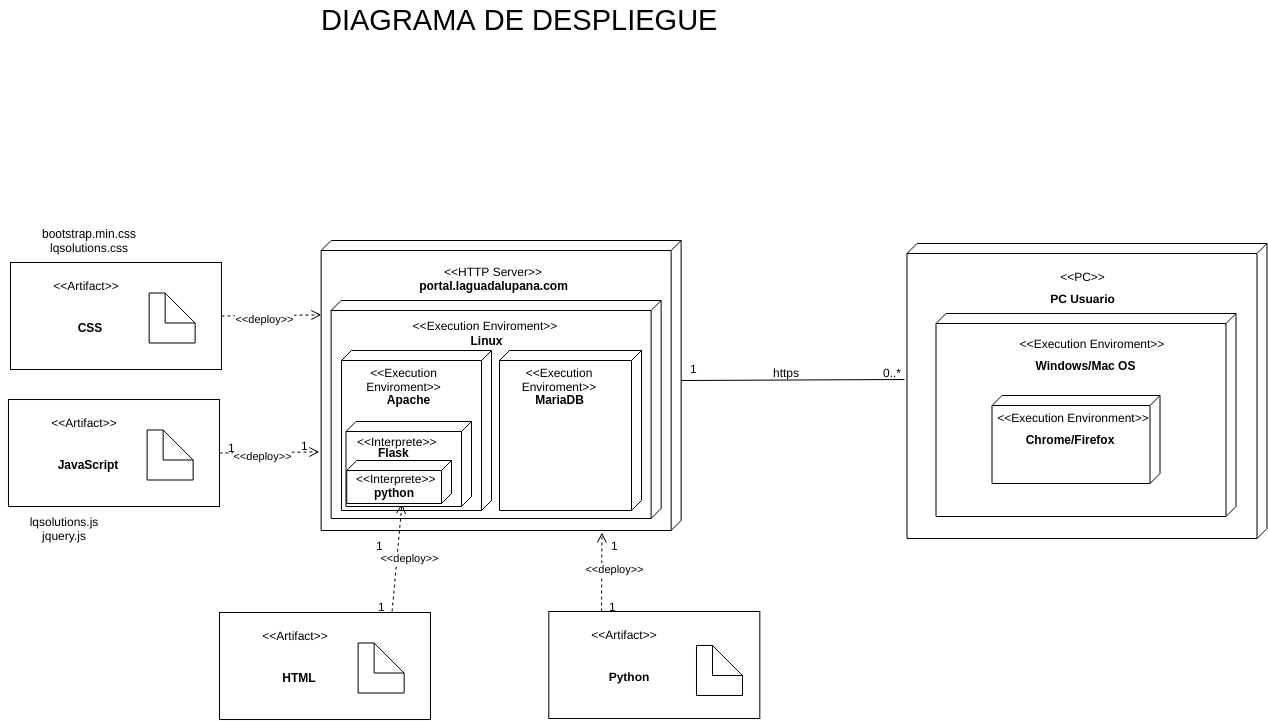

The diagram above was exported from draw.io. Its source (the exported page's mxGraphModel, read from the mxfile embedded in the PNG):
<mxGraphModel dx="550" dy="1934" grid="1" gridSize="10" guides="1" tooltips="1" connect="1" arrows="1" fold="1" page="1" pageScale="1" pageWidth="850" pageHeight="1100" math="0" shadow="0">
  <root>
    <mxCell id="0" />
    <mxCell id="1" parent="0" />
    <mxCell id="3rC3RmvsBxPGsRXUpSsJ-3" value="&lt;div style=&quot;text-align: center&quot;&gt;&lt;br&gt;&lt;/div&gt;" style="verticalAlign=top;align=left;spacingTop=8;spacingLeft=2;spacingRight=12;shape=cube;size=10;direction=south;fontStyle=4;html=1;rounded=0;shadow=0;comic=0;labelBackgroundColor=none;strokeColor=#000000;strokeWidth=1;fillColor=#ffffff;fontFamily=Verdana;fontSize=12;fontColor=#000000;" parent="1" vertex="1">
      <mxGeometry x="1229.642857142857" y="-790" width="360" height="290" as="geometry" />
    </mxCell>
    <mxCell id="3rC3RmvsBxPGsRXUpSsJ-4" value="&amp;lt;&amp;lt;HTTP Server&amp;gt;&amp;gt;" style="text;html=1;strokeColor=none;fillColor=none;align=center;verticalAlign=middle;whiteSpace=wrap;rounded=0;fontColor=none;" parent="1" vertex="1">
      <mxGeometry x="1343.9340336134453" y="-769.5925925925926" width="116.37352941176471" height="21.40740740740741" as="geometry" />
    </mxCell>
    <mxCell id="3rC3RmvsBxPGsRXUpSsJ-5" value="&lt;div style=&quot;text-align: center&quot;&gt;&lt;br&gt;&lt;/div&gt;" style="verticalAlign=top;align=left;spacingTop=8;spacingLeft=2;spacingRight=12;shape=cube;size=10;direction=south;fontStyle=4;html=1;rounded=0;shadow=0;comic=0;labelBackgroundColor=none;strokeColor=#000000;strokeWidth=1;fillColor=#ffffff;fontFamily=Verdana;fontSize=12;fontColor=#000000;" parent="1" vertex="1">
      <mxGeometry x="1239.642857142857" y="-730" width="330" height="218" as="geometry" />
    </mxCell>
    <mxCell id="3rC3RmvsBxPGsRXUpSsJ-6" value="&amp;lt;&amp;lt;Execution Enviroment&amp;gt;&amp;gt;" style="text;html=1;strokeColor=none;fillColor=none;align=center;verticalAlign=middle;whiteSpace=wrap;rounded=0;fontColor=none;" parent="1" vertex="1">
      <mxGeometry x="1309.8178571428573" y="-715.9074074074074" width="167.62058823529412" height="21.40740740740741" as="geometry" />
    </mxCell>
    <mxCell id="3rC3RmvsBxPGsRXUpSsJ-7" value="&lt;b&gt;Linux&lt;/b&gt;" style="text;html=1;strokeColor=none;fillColor=none;align=center;verticalAlign=middle;whiteSpace=wrap;rounded=0;fontColor=none;" parent="1" vertex="1">
      <mxGeometry x="1293.642857142857" y="-695.5" width="203" height="11" as="geometry" />
    </mxCell>
    <mxCell id="3rC3RmvsBxPGsRXUpSsJ-8" value="&lt;div style=&quot;text-align: center&quot;&gt;&lt;br&gt;&lt;/div&gt;" style="verticalAlign=top;align=left;spacingTop=8;spacingLeft=2;spacingRight=12;shape=cube;size=10;direction=south;fontStyle=4;html=1;rounded=0;shadow=0;comic=0;labelBackgroundColor=none;strokeColor=#000000;strokeWidth=1;fillColor=#ffffff;fontFamily=Verdana;fontSize=12;fontColor=#000000;" parent="1" vertex="1">
      <mxGeometry x="1250" y="-680" width="150" height="160" as="geometry" />
    </mxCell>
    <mxCell id="3rC3RmvsBxPGsRXUpSsJ-9" value="&lt;span id=&quot;docs-internal-guid-c5679417-f616-4dd5-6c52-c1862403f261&quot;&gt;&lt;span&gt;&lt;b&gt;Apache&lt;/b&gt;&lt;/span&gt;&lt;/span&gt;" style="text;html=1;strokeColor=none;fillColor=none;align=center;verticalAlign=middle;whiteSpace=wrap;rounded=0;fontColor=none;" parent="1" vertex="1">
      <mxGeometry x="1215.8216806722687" y="-646.9981481481483" width="202.85294117647058" height="32.111111111111114" as="geometry" />
    </mxCell>
    <mxCell id="3rC3RmvsBxPGsRXUpSsJ-10" value="&amp;lt;&amp;lt;Execution Enviroment&amp;gt;&amp;gt;" style="text;html=1;strokeColor=none;fillColor=none;align=center;verticalAlign=middle;whiteSpace=wrap;rounded=0;fontColor=none;" parent="1" vertex="1">
      <mxGeometry x="1245" y="-660.98" width="135" height="20" as="geometry" />
    </mxCell>
    <mxCell id="3rC3RmvsBxPGsRXUpSsJ-11" value="&lt;b&gt;portal.laguadalupana.com&lt;/b&gt;" style="text;html=1;strokeColor=none;fillColor=none;align=center;verticalAlign=middle;whiteSpace=wrap;rounded=0;fontColor=none;" parent="1" vertex="1">
      <mxGeometry x="1301.2016806722688" y="-760.9814814814815" width="202.85294117647058" height="32.111111111111114" as="geometry" />
    </mxCell>
    <mxCell id="3rC3RmvsBxPGsRXUpSsJ-12" value="" style="group;fontStyle=1" parent="1" vertex="1" connectable="0">
      <mxGeometry x="1814.5" y="-787" width="360" height="295" as="geometry" />
    </mxCell>
    <mxCell id="3rC3RmvsBxPGsRXUpSsJ-13" value="&lt;div style=&quot;text-align: center&quot;&gt;&lt;br&gt;&lt;/div&gt;" style="verticalAlign=top;align=left;spacingTop=8;spacingLeft=2;spacingRight=12;shape=cube;size=10;direction=south;fontStyle=4;html=1;rounded=0;shadow=0;comic=0;labelBackgroundColor=none;strokeColor=#000000;strokeWidth=1;fillColor=#ffffff;fontFamily=Verdana;fontSize=12;fontColor=#000000;" parent="3rC3RmvsBxPGsRXUpSsJ-12" vertex="1">
      <mxGeometry x="1" width="360" height="295" as="geometry" />
    </mxCell>
    <mxCell id="3rC3RmvsBxPGsRXUpSsJ-14" value="&amp;lt;&amp;lt;PC&amp;gt;&amp;gt;" style="text;html=1;strokeColor=none;fillColor=none;align=center;verticalAlign=middle;whiteSpace=wrap;rounded=0;fontColor=none;" parent="3rC3RmvsBxPGsRXUpSsJ-12" vertex="1">
      <mxGeometry x="119.47058823529412" y="21.85185185185185" width="115.41176470588235" height="21.85185185185185" as="geometry" />
    </mxCell>
    <mxCell id="3rC3RmvsBxPGsRXUpSsJ-15" value="&lt;b&gt;PC Usuario&lt;br&gt;&lt;/b&gt;" style="text;html=1;strokeColor=none;fillColor=none;align=center;verticalAlign=middle;whiteSpace=wrap;rounded=0;fontColor=none;" parent="3rC3RmvsBxPGsRXUpSsJ-12" vertex="1">
      <mxGeometry x="76.52941176470588" y="38.129629629629626" width="201.1764705882353" height="32.77777777777778" as="geometry" />
    </mxCell>
    <mxCell id="3rC3RmvsBxPGsRXUpSsJ-16" value="&lt;div style=&quot;text-align: center&quot;&gt;&lt;br&gt;&lt;/div&gt;" style="verticalAlign=top;align=left;spacingTop=8;spacingLeft=2;spacingRight=12;shape=cube;size=10;direction=south;fontStyle=4;html=1;rounded=0;shadow=0;comic=0;labelBackgroundColor=none;strokeColor=#000000;strokeWidth=1;fillColor=#ffffff;fontFamily=Verdana;fontSize=12;fontColor=#000000;" parent="3rC3RmvsBxPGsRXUpSsJ-12" vertex="1">
      <mxGeometry x="30" y="70" width="300" height="203" as="geometry" />
    </mxCell>
    <mxCell id="3rC3RmvsBxPGsRXUpSsJ-17" value="&amp;lt;&amp;lt;Execution Enviroment&amp;gt;&amp;gt;" style="text;html=1;strokeColor=none;fillColor=none;align=center;verticalAlign=middle;whiteSpace=wrap;rounded=0;fontColor=none;" parent="3rC3RmvsBxPGsRXUpSsJ-12" vertex="1">
      <mxGeometry x="103.5" y="89.14814814814814" width="166.23529411764707" height="21.85185185185185" as="geometry" />
    </mxCell>
    <mxCell id="3rC3RmvsBxPGsRXUpSsJ-18" value="&lt;b&gt;Windows/Mac OS&lt;/b&gt;" style="text;html=1;strokeColor=none;fillColor=none;align=center;verticalAlign=middle;whiteSpace=wrap;rounded=0;fontColor=none;" parent="3rC3RmvsBxPGsRXUpSsJ-12" vertex="1">
      <mxGeometry x="79.02941176470588" y="105.96296296296296" width="201.1764705882353" height="32.77777777777778" as="geometry" />
    </mxCell>
    <mxCell id="3rC3RmvsBxPGsRXUpSsJ-19" value="" style="group" parent="3rC3RmvsBxPGsRXUpSsJ-12" vertex="1" connectable="0">
      <mxGeometry x="62.529411764705884" y="152" width="206" height="88" as="geometry" />
    </mxCell>
    <mxCell id="3rC3RmvsBxPGsRXUpSsJ-20" value="&lt;div style=&quot;text-align: center&quot;&gt;&lt;br&gt;&lt;/div&gt;" style="verticalAlign=top;align=left;spacingTop=8;spacingLeft=2;spacingRight=12;shape=cube;size=10;direction=south;fontStyle=4;html=1;rounded=0;shadow=0;comic=0;labelBackgroundColor=none;strokeColor=#000000;strokeWidth=1;fillColor=#ffffff;fontFamily=Verdana;fontSize=12;fontColor=#000000;" parent="3rC3RmvsBxPGsRXUpSsJ-19" vertex="1">
      <mxGeometry x="23.470588235294116" width="168" height="88" as="geometry" />
    </mxCell>
    <mxCell id="3rC3RmvsBxPGsRXUpSsJ-21" value="&amp;lt;&amp;lt;Execution Environment&amp;gt;&amp;gt;" style="text;html=1;strokeColor=none;fillColor=none;align=center;verticalAlign=middle;whiteSpace=wrap;rounded=0;fontColor=none;" parent="3rC3RmvsBxPGsRXUpSsJ-19" vertex="1">
      <mxGeometry x="19" y="17" width="172" height="10" as="geometry" />
    </mxCell>
    <mxCell id="3rC3RmvsBxPGsRXUpSsJ-22" value="&lt;b&gt;Chrome/Firefox&lt;/b&gt;" style="text;html=1;strokeColor=none;fillColor=none;align=center;verticalAlign=middle;whiteSpace=wrap;rounded=0;fontColor=none;" parent="3rC3RmvsBxPGsRXUpSsJ-19" vertex="1">
      <mxGeometry x="48.5" y="31" width="106" height="26" as="geometry" />
    </mxCell>
    <mxCell id="3rC3RmvsBxPGsRXUpSsJ-23" value="" style="endArrow=none;html=1;exitX=0;exitY=0;exitDx=140;exitDy=0;exitPerimeter=0;entryX=0.461;entryY=1.007;entryDx=0;entryDy=0;entryPerimeter=0;" parent="1" source="3rC3RmvsBxPGsRXUpSsJ-3" target="3rC3RmvsBxPGsRXUpSsJ-13" edge="1">
      <mxGeometry width="50" height="50" relative="1" as="geometry">
        <mxPoint x="1689.5" y="-610" as="sourcePoint" />
        <mxPoint x="1760" y="-580" as="targetPoint" />
      </mxGeometry>
    </mxCell>
    <mxCell id="3rC3RmvsBxPGsRXUpSsJ-24" value="https" style="text;html=1;resizable=0;points=[];autosize=1;align=left;verticalAlign=top;spacingTop=-4;" parent="1" vertex="1">
      <mxGeometry x="1680" y="-667" width="40" height="20" as="geometry" />
    </mxCell>
    <mxCell id="3rC3RmvsBxPGsRXUpSsJ-25" value="1" style="text;html=1;resizable=0;points=[];autosize=1;align=left;verticalAlign=top;spacingTop=-4;" parent="1" vertex="1">
      <mxGeometry x="1596.5" y="-671" width="20" height="20" as="geometry" />
    </mxCell>
    <mxCell id="3rC3RmvsBxPGsRXUpSsJ-26" value="0..*" style="text;html=1;resizable=0;points=[];autosize=1;align=left;verticalAlign=top;spacingTop=-4;" parent="1" vertex="1">
      <mxGeometry x="1789.5" y="-667" width="30" height="20" as="geometry" />
    </mxCell>
    <mxCell id="3rC3RmvsBxPGsRXUpSsJ-27" value="" style="rounded=0;whiteSpace=wrap;html=1;strokeWidth=1;fontSize=16;" parent="1" vertex="1">
      <mxGeometry x="1127.9761904761901" y="-417.9761904761908" width="211" height="107" as="geometry" />
    </mxCell>
    <mxCell id="3rC3RmvsBxPGsRXUpSsJ-28" value="&amp;lt;&amp;lt;Artifact&amp;gt;&amp;gt;" style="text;html=1;strokeColor=none;fillColor=none;align=center;verticalAlign=middle;whiteSpace=wrap;rounded=0;fontColor=none;" parent="1" vertex="1">
      <mxGeometry x="1120.1511904761903" y="-405.8835978835982" width="167.62058823529412" height="21.40740740740741" as="geometry" />
    </mxCell>
    <mxCell id="3rC3RmvsBxPGsRXUpSsJ-29" value="&lt;b&gt;HTML&lt;br&gt;&lt;/b&gt;" style="text;html=1;strokeColor=none;fillColor=none;align=center;verticalAlign=middle;whiteSpace=wrap;rounded=0;fontColor=none;" parent="1" vertex="1">
      <mxGeometry x="1168.4761904761901" y="-358.9761904761908" width="80" height="11" as="geometry" />
    </mxCell>
    <mxCell id="3rC3RmvsBxPGsRXUpSsJ-30" value="" style="shape=note;whiteSpace=wrap;html=1;strokeWidth=1;fontSize=16;" parent="1" vertex="1">
      <mxGeometry x="1266.642857142857" y="-387.5" width="46" height="50" as="geometry" />
    </mxCell>
    <mxCell id="3rC3RmvsBxPGsRXUpSsJ-31" value="" style="rounded=0;whiteSpace=wrap;html=1;strokeWidth=1;fontSize=16;" parent="1" vertex="1">
      <mxGeometry x="1457.3249999999998" y="-419" width="211" height="107" as="geometry" />
    </mxCell>
    <mxCell id="3rC3RmvsBxPGsRXUpSsJ-32" value="&amp;lt;&amp;lt;Artifact&amp;gt;&amp;gt;" style="text;html=1;strokeColor=none;fillColor=none;align=center;verticalAlign=middle;whiteSpace=wrap;rounded=0;fontColor=none;" parent="1" vertex="1">
      <mxGeometry x="1449.5" y="-406.9074074074074" width="167.62058823529412" height="21.40740740740741" as="geometry" />
    </mxCell>
    <mxCell id="3rC3RmvsBxPGsRXUpSsJ-33" value="" style="shape=note;whiteSpace=wrap;html=1;strokeWidth=1;fontSize=16;" parent="1" vertex="1">
      <mxGeometry x="1604.9916666666668" y="-385.0238095238092" width="46" height="50" as="geometry" />
    </mxCell>
    <mxCell id="3rC3RmvsBxPGsRXUpSsJ-34" value="&lt;b&gt;Python&lt;br&gt;&lt;/b&gt;" style="text;html=1;strokeColor=none;fillColor=none;align=center;verticalAlign=middle;whiteSpace=wrap;rounded=0;fontColor=none;" parent="1" vertex="1">
      <mxGeometry x="1497.8249999999998" y="-360" width="80" height="11" as="geometry" />
    </mxCell>
    <mxCell id="3rC3RmvsBxPGsRXUpSsJ-35" value="&amp;lt;&amp;lt;deploy&amp;gt;&amp;gt;" style="html=1;verticalAlign=bottom;endArrow=open;dashed=1;endSize=8;entryX=1.007;entryY=0.22;entryPerimeter=0;exitX=0.25;exitY=0;exitDx=0;exitDy=0;entryDx=0;entryDy=0;" parent="1" source="3rC3RmvsBxPGsRXUpSsJ-31" target="3rC3RmvsBxPGsRXUpSsJ-3" edge="1">
      <mxGeometry x="-0.1538" y="-13" relative="1" as="geometry">
        <mxPoint x="1616.4209999999998" y="-438" as="sourcePoint" />
        <mxPoint x="1617.46" y="-511.885" as="targetPoint" />
        <mxPoint as="offset" />
      </mxGeometry>
    </mxCell>
    <mxCell id="3rC3RmvsBxPGsRXUpSsJ-36" value="&amp;lt;&amp;lt;deploy&amp;gt;&amp;gt;" style="html=1;verticalAlign=bottom;endArrow=open;dashed=1;endSize=8;exitX=0.25;exitY=0;exitDx=0;exitDy=0;" parent="1" target="3rC3RmvsBxPGsRXUpSsJ-88" edge="1">
      <mxGeometry x="-0.1538" y="-13" relative="1" as="geometry">
        <mxPoint x="1300.5750000000003" y="-419" as="sourcePoint" />
        <mxPoint x="1300.942857142857" y="-497.97" as="targetPoint" />
        <mxPoint as="offset" />
      </mxGeometry>
    </mxCell>
    <mxCell id="3rC3RmvsBxPGsRXUpSsJ-37" value="&lt;font style=&quot;font-size: 29px&quot;&gt;DIAGRAMA DE DESPLIEGUE&lt;/font&gt;" style="text;html=1;resizable=0;points=[];autosize=1;align=left;verticalAlign=top;spacingTop=-4;" parent="1" vertex="1">
      <mxGeometry x="1228" y="-1030" width="410" height="20" as="geometry" />
    </mxCell>
    <mxCell id="3rC3RmvsBxPGsRXUpSsJ-38" value="&lt;div style=&quot;text-align: center&quot;&gt;&lt;br&gt;&lt;/div&gt;" style="verticalAlign=top;align=left;spacingTop=8;spacingLeft=2;spacingRight=12;shape=cube;size=10;direction=south;fontStyle=4;html=1;rounded=0;shadow=0;comic=0;labelBackgroundColor=none;strokeColor=#000000;strokeWidth=1;fillColor=#ffffff;fontFamily=Verdana;fontSize=12;fontColor=#000000;" parent="1" vertex="1">
      <mxGeometry x="1408" y="-680" width="142" height="160" as="geometry" />
    </mxCell>
    <mxCell id="3rC3RmvsBxPGsRXUpSsJ-40" value="&amp;lt;&amp;lt;Execution Enviroment&amp;gt;&amp;gt;" style="text;html=1;strokeColor=none;fillColor=none;align=center;verticalAlign=middle;whiteSpace=wrap;rounded=0;fontColor=none;" parent="1" vertex="1">
      <mxGeometry x="1409.13" y="-661.98" width="118" height="21" as="geometry" />
    </mxCell>
    <mxCell id="3rC3RmvsBxPGsRXUpSsJ-41" value="1" style="text;html=1;resizable=0;points=[];autosize=1;align=left;verticalAlign=top;spacingTop=-4;" parent="1" vertex="1">
      <mxGeometry x="1285" y="-433" width="20" height="20" as="geometry" />
    </mxCell>
    <mxCell id="3rC3RmvsBxPGsRXUpSsJ-42" value="1" style="text;html=1;resizable=0;points=[];autosize=1;align=left;verticalAlign=top;spacingTop=-4;" parent="1" vertex="1">
      <mxGeometry x="1283" y="-494" width="20" height="20" as="geometry" />
    </mxCell>
    <mxCell id="3rC3RmvsBxPGsRXUpSsJ-43" value="1" style="text;html=1;resizable=0;points=[];autosize=1;align=left;verticalAlign=top;spacingTop=-4;" parent="1" vertex="1">
      <mxGeometry x="1518" y="-494" width="20" height="20" as="geometry" />
    </mxCell>
    <mxCell id="3rC3RmvsBxPGsRXUpSsJ-44" value="1" style="text;html=1;resizable=0;points=[];autosize=1;align=left;verticalAlign=top;spacingTop=-4;" parent="1" vertex="1">
      <mxGeometry x="1516" y="-433" width="20" height="20" as="geometry" />
    </mxCell>
    <mxCell id="3rC3RmvsBxPGsRXUpSsJ-45" value="" style="rounded=0;whiteSpace=wrap;html=1;strokeWidth=1;fontSize=16;" parent="1" vertex="1">
      <mxGeometry x="916.9761904761901" y="-630.9761904761908" width="211" height="107" as="geometry" />
    </mxCell>
    <mxCell id="3rC3RmvsBxPGsRXUpSsJ-46" value="&amp;lt;&amp;lt;Artifact&amp;gt;&amp;gt;" style="text;html=1;strokeColor=none;fillColor=none;align=center;verticalAlign=middle;whiteSpace=wrap;rounded=0;fontColor=none;" parent="1" vertex="1">
      <mxGeometry x="909.1511904761903" y="-618.8835978835982" width="167.62058823529412" height="21.40740740740741" as="geometry" />
    </mxCell>
    <mxCell id="3rC3RmvsBxPGsRXUpSsJ-47" value="&lt;b&gt;JavaScript&lt;/b&gt;" style="text;html=1;strokeColor=none;fillColor=none;align=center;verticalAlign=middle;whiteSpace=wrap;rounded=0;fontColor=none;" parent="1" vertex="1">
      <mxGeometry x="957.4761904761901" y="-571.9761904761908" width="80" height="11" as="geometry" />
    </mxCell>
    <mxCell id="3rC3RmvsBxPGsRXUpSsJ-48" value="" style="shape=note;whiteSpace=wrap;html=1;strokeWidth=1;fontSize=16;" parent="1" vertex="1">
      <mxGeometry x="1055.642857142857" y="-600.5" width="46" height="50" as="geometry" />
    </mxCell>
    <mxCell id="3rC3RmvsBxPGsRXUpSsJ-49" value="&amp;lt;&amp;lt;deploy&amp;gt;&amp;gt;" style="html=1;verticalAlign=bottom;endArrow=open;dashed=1;endSize=8;entryX=0.729;entryY=1.005;entryPerimeter=0;exitX=1;exitY=0.5;exitDx=0;exitDy=0;entryDx=0;entryDy=0;" parent="1" source="3rC3RmvsBxPGsRXUpSsJ-45" target="3rC3RmvsBxPGsRXUpSsJ-3" edge="1">
      <mxGeometry x="-0.1538" y="-13" relative="1" as="geometry">
        <mxPoint x="1140.0749999999998" y="-605.5" as="sourcePoint" />
        <mxPoint x="1140.442857142857" y="-684.47" as="targetPoint" />
        <mxPoint as="offset" />
      </mxGeometry>
    </mxCell>
    <mxCell id="3rC3RmvsBxPGsRXUpSsJ-50" value="lqsolutions.js&lt;br&gt;jquery.js" style="text;html=1;strokeColor=none;fillColor=none;align=center;verticalAlign=middle;whiteSpace=wrap;rounded=0;" parent="1" vertex="1">
      <mxGeometry x="953" y="-512" width="40" height="20" as="geometry" />
    </mxCell>
    <mxCell id="3rC3RmvsBxPGsRXUpSsJ-51" value="" style="rounded=0;whiteSpace=wrap;html=1;strokeWidth=1;fontSize=16;" parent="1" vertex="1">
      <mxGeometry x="918.9761904761901" y="-767.9761904761908" width="211" height="107" as="geometry" />
    </mxCell>
    <mxCell id="3rC3RmvsBxPGsRXUpSsJ-52" value="&amp;lt;&amp;lt;Artifact&amp;gt;&amp;gt;" style="text;html=1;strokeColor=none;fillColor=none;align=center;verticalAlign=middle;whiteSpace=wrap;rounded=0;fontColor=none;" parent="1" vertex="1">
      <mxGeometry x="911.1511904761903" y="-755.8835978835982" width="167.62058823529412" height="21.40740740740741" as="geometry" />
    </mxCell>
    <mxCell id="3rC3RmvsBxPGsRXUpSsJ-53" value="&lt;b&gt;CSS&lt;/b&gt;" style="text;html=1;strokeColor=none;fillColor=none;align=center;verticalAlign=middle;whiteSpace=wrap;rounded=0;fontColor=none;" parent="1" vertex="1">
      <mxGeometry x="959.4761904761901" y="-708.9761904761908" width="80" height="11" as="geometry" />
    </mxCell>
    <mxCell id="3rC3RmvsBxPGsRXUpSsJ-54" value="" style="shape=note;whiteSpace=wrap;html=1;strokeWidth=1;fontSize=16;" parent="1" vertex="1">
      <mxGeometry x="1057.642857142857" y="-737.5" width="46" height="50" as="geometry" />
    </mxCell>
    <mxCell id="3rC3RmvsBxPGsRXUpSsJ-55" value="&amp;lt;&amp;lt;deploy&amp;gt;&amp;gt;" style="html=1;verticalAlign=bottom;endArrow=open;dashed=1;endSize=8;entryX=0.729;entryY=1.005;entryPerimeter=0;exitX=1;exitY=0.5;exitDx=0;exitDy=0;entryDx=0;entryDy=0;" parent="1" source="3rC3RmvsBxPGsRXUpSsJ-51" edge="1">
      <mxGeometry x="-0.1538" y="-13" relative="1" as="geometry">
        <mxPoint x="1142.0749999999998" y="-742.5" as="sourcePoint" />
        <mxPoint x="1229.8428571428572" y="-715.5900000000001" as="targetPoint" />
        <mxPoint as="offset" />
      </mxGeometry>
    </mxCell>
    <mxCell id="3rC3RmvsBxPGsRXUpSsJ-56" value="bootstrap.min.css&lt;br&gt;lqsolutions.css" style="text;html=1;strokeColor=none;fillColor=none;align=center;verticalAlign=middle;whiteSpace=wrap;rounded=0;" parent="1" vertex="1">
      <mxGeometry x="977.5" y="-800" width="40" height="20" as="geometry" />
    </mxCell>
    <mxCell id="3rC3RmvsBxPGsRXUpSsJ-57" value="1" style="text;html=1;resizable=0;points=[];autosize=1;align=left;verticalAlign=top;spacingTop=-4;" parent="1" vertex="1">
      <mxGeometry x="1135" y="-592" width="20" height="20" as="geometry" />
    </mxCell>
    <mxCell id="3rC3RmvsBxPGsRXUpSsJ-58" value="1" style="text;html=1;resizable=0;points=[];autosize=1;align=left;verticalAlign=top;spacingTop=-4;" parent="1" vertex="1">
      <mxGeometry x="1208" y="-594" width="20" height="20" as="geometry" />
    </mxCell>
    <mxCell id="3rC3RmvsBxPGsRXUpSsJ-83" value="&lt;div style=&quot;text-align: center&quot;&gt;&lt;br&gt;&lt;/div&gt;" style="verticalAlign=top;align=left;spacingTop=8;spacingLeft=2;spacingRight=12;shape=cube;size=10;direction=south;fontStyle=4;html=1;rounded=0;shadow=0;comic=0;labelBackgroundColor=none;strokeColor=#000000;strokeWidth=1;fillColor=#ffffff;fontFamily=Verdana;fontSize=12;fontColor=#000000;" parent="1" vertex="1">
      <mxGeometry x="1254.5" y="-608.98" width="125.5" height="85" as="geometry" />
    </mxCell>
    <mxCell id="3rC3RmvsBxPGsRXUpSsJ-84" value="&amp;lt;&amp;lt;Interprete&amp;gt;&amp;gt;" style="text;html=1;resizable=0;points=[];autosize=1;align=left;verticalAlign=top;spacingTop=-4;" parent="1" vertex="1">
      <mxGeometry x="1263.5" y="-597.98" width="90" height="20" as="geometry" />
    </mxCell>
    <mxCell id="3rC3RmvsBxPGsRXUpSsJ-85" value="&lt;b&gt;Flask&lt;/b&gt;" style="text;html=1;resizable=0;points=[];autosize=1;align=left;verticalAlign=top;spacingTop=-4;" parent="1" vertex="1">
      <mxGeometry x="1285" y="-587.48" width="50" height="20" as="geometry" />
    </mxCell>
    <mxCell id="3rC3RmvsBxPGsRXUpSsJ-86" value="&lt;div style=&quot;text-align: center&quot;&gt;&lt;br&gt;&lt;/div&gt;" style="verticalAlign=top;align=left;spacingTop=8;spacingLeft=2;spacingRight=12;shape=cube;size=10;direction=south;fontStyle=4;html=1;rounded=0;shadow=0;comic=0;labelBackgroundColor=none;strokeColor=#000000;strokeWidth=1;fillColor=#ffffff;fontFamily=Verdana;fontSize=12;fontColor=#000000;" parent="1" vertex="1">
      <mxGeometry x="1255.22" y="-570" width="104.78" height="43" as="geometry" />
    </mxCell>
    <mxCell id="3rC3RmvsBxPGsRXUpSsJ-87" value="&amp;lt;&amp;lt;Interprete&amp;gt;&amp;gt;" style="text;html=1;resizable=0;points=[];autosize=1;align=left;verticalAlign=top;spacingTop=-4;" parent="1" vertex="1">
      <mxGeometry x="1263.22" y="-560.98" width="90" height="20" as="geometry" />
    </mxCell>
    <mxCell id="3rC3RmvsBxPGsRXUpSsJ-88" value="&lt;b&gt;python&lt;/b&gt;" style="text;html=1;resizable=0;points=[];autosize=1;align=left;verticalAlign=top;spacingTop=-4;" parent="1" vertex="1">
      <mxGeometry x="1281.38" y="-547" width="60" height="20" as="geometry" />
    </mxCell>
    <mxCell id="JnRrXvvzX3krbvNya7BB-1" value="&lt;b&gt;MariaDB&lt;/b&gt;" style="text;html=1;strokeColor=none;fillColor=none;align=center;verticalAlign=middle;whiteSpace=wrap;rounded=0;fontColor=none;" parent="1" vertex="1">
      <mxGeometry x="1366.7016806722688" y="-646.9981481481483" width="202.85294117647058" height="32.111111111111114" as="geometry" />
    </mxCell>
  </root>
</mxGraphModel>